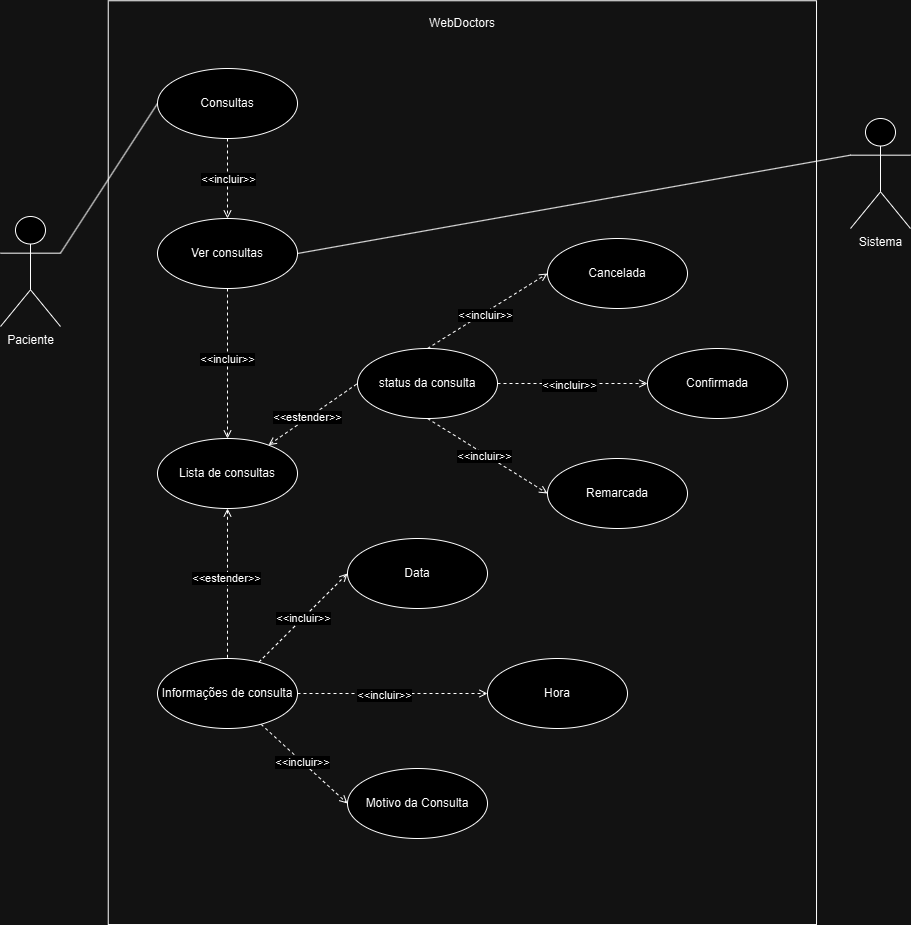

The diagram above was exported from draw.io. Its source (the exported page's mxGraphModel, read from the mxfile embedded in the PNG):
<mxGraphModel dx="1042" dy="1783" grid="1" gridSize="10" guides="1" tooltips="1" connect="1" arrows="1" fold="1" page="1" pageScale="1" pageWidth="827" pageHeight="1169" math="0" shadow="0">
  <root>
    <mxCell id="0" />
    <mxCell id="1" parent="0" />
    <mxCell id="4bl11s7j4nYVEWbuE4G5-1" style="rounded=0;orthogonalLoop=1;jettySize=auto;html=1;entryX=0;entryY=0.5;entryDx=0;entryDy=0;exitX=1;exitY=0.3333333333333333;exitDx=0;exitDy=0;exitPerimeter=0;endArrow=none;endFill=0;" parent="1" source="4bl11s7j4nYVEWbuE4G5-2" target="JFjVaY1yWUULmEK2RLDW-1" edge="1">
      <mxGeometry relative="1" as="geometry">
        <mxPoint x="180" y="247" as="targetPoint" />
      </mxGeometry>
    </mxCell>
    <mxCell id="4bl11s7j4nYVEWbuE4G5-2" value="Paciente" style="shape=umlActor;verticalLabelPosition=bottom;verticalAlign=top;html=1;" parent="1" vertex="1">
      <mxGeometry x="30" y="208" width="60" height="110" as="geometry" />
    </mxCell>
    <mxCell id="4bl11s7j4nYVEWbuE4G5-3" value="" style="rounded=0;whiteSpace=wrap;html=1;rotation=90;fillColor=none;" parent="1" vertex="1">
      <mxGeometry x="30" y="100" width="923.76" height="708.28" as="geometry" />
    </mxCell>
    <mxCell id="4bl11s7j4nYVEWbuE4G5-4" value="WebDoctors" style="text;strokeColor=none;align=center;fillColor=none;html=1;verticalAlign=middle;whiteSpace=wrap;rounded=0;" parent="1" vertex="1">
      <mxGeometry x="461.88" width="60" height="30" as="geometry" />
    </mxCell>
    <mxCell id="4bl11s7j4nYVEWbuE4G5-8" style="rounded=0;orthogonalLoop=1;jettySize=auto;html=1;entryX=0.5;entryY=0;entryDx=0;entryDy=0;endArrow=open;endFill=0;dashed=1;exitX=0.5;exitY=1;exitDx=0;exitDy=0;" parent="1" source="4bl11s7j4nYVEWbuE4G5-12" target="4bl11s7j4nYVEWbuE4G5-13" edge="1">
      <mxGeometry relative="1" as="geometry" />
    </mxCell>
    <mxCell id="4bl11s7j4nYVEWbuE4G5-9" value="&amp;lt;&amp;lt;incluir&amp;gt;&amp;gt;" style="edgeLabel;html=1;align=center;verticalAlign=middle;resizable=0;points=[];" parent="4bl11s7j4nYVEWbuE4G5-8" connectable="0" vertex="1">
      <mxGeometry x="-0.0724" y="-1" relative="1" as="geometry">
        <mxPoint as="offset" />
      </mxGeometry>
    </mxCell>
    <mxCell id="4bl11s7j4nYVEWbuE4G5-12" value="Ver consultas" style="ellipse;whiteSpace=wrap;html=1;" parent="1" vertex="1">
      <mxGeometry x="187" y="210" width="140" height="70" as="geometry" />
    </mxCell>
    <mxCell id="U-MU0KdIxjrhjd9M0Ler-1" style="rounded=0;orthogonalLoop=1;jettySize=auto;html=1;entryX=0;entryY=0.5;entryDx=0;entryDy=0;endArrow=none;endFill=0;dashed=1;startArrow=open;startFill=0;" parent="1" source="4bl11s7j4nYVEWbuE4G5-13" target="4bl11s7j4nYVEWbuE4G5-17" edge="1">
      <mxGeometry relative="1" as="geometry" />
    </mxCell>
    <mxCell id="U-MU0KdIxjrhjd9M0Ler-6" value="&amp;lt;&amp;lt;estender&amp;gt;&amp;gt;" style="edgeLabel;html=1;align=center;verticalAlign=middle;resizable=0;points=[];" parent="U-MU0KdIxjrhjd9M0Ler-1" connectable="0" vertex="1">
      <mxGeometry x="-0.1218" y="1" relative="1" as="geometry">
        <mxPoint as="offset" />
      </mxGeometry>
    </mxCell>
    <mxCell id="U-MU0KdIxjrhjd9M0Ler-2" style="rounded=0;orthogonalLoop=1;jettySize=auto;html=1;entryX=0.5;entryY=0;entryDx=0;entryDy=0;endArrow=none;endFill=0;dashed=1;startArrow=open;startFill=0;" parent="1" source="4bl11s7j4nYVEWbuE4G5-13" target="4bl11s7j4nYVEWbuE4G5-16" edge="1">
      <mxGeometry relative="1" as="geometry" />
    </mxCell>
    <mxCell id="U-MU0KdIxjrhjd9M0Ler-7" value="&amp;lt;&amp;lt;estender&amp;gt;&amp;gt;" style="edgeLabel;html=1;align=center;verticalAlign=middle;resizable=0;points=[];" parent="U-MU0KdIxjrhjd9M0Ler-2" connectable="0" vertex="1">
      <mxGeometry x="-0.0951" y="-2" relative="1" as="geometry">
        <mxPoint y="1" as="offset" />
      </mxGeometry>
    </mxCell>
    <mxCell id="4bl11s7j4nYVEWbuE4G5-13" value="Lista de consultas" style="ellipse;whiteSpace=wrap;html=1;" parent="1" vertex="1">
      <mxGeometry x="187" y="430" width="140" height="70" as="geometry" />
    </mxCell>
    <mxCell id="4bl11s7j4nYVEWbuE4G5-14" value="Sistema" style="shape=umlActor;verticalLabelPosition=bottom;verticalAlign=top;html=1;" parent="1" vertex="1">
      <mxGeometry x="880" y="110" width="60" height="110" as="geometry" />
    </mxCell>
    <mxCell id="U-MU0KdIxjrhjd9M0Ler-8" value="" style="rounded=0;orthogonalLoop=1;jettySize=auto;html=1;endArrow=open;endFill=0;dashed=1;" parent="1" source="4bl11s7j4nYVEWbuE4G5-16" target="U-MU0KdIxjrhjd9M0Ler-4" edge="1">
      <mxGeometry relative="1" as="geometry" />
    </mxCell>
    <mxCell id="U-MU0KdIxjrhjd9M0Ler-14" value="&amp;lt;&amp;lt;incluir&amp;gt;&amp;gt;" style="edgeLabel;html=1;align=center;verticalAlign=middle;resizable=0;points=[];" parent="U-MU0KdIxjrhjd9M0Ler-8" connectable="0" vertex="1">
      <mxGeometry x="-0.0976" y="-1" relative="1" as="geometry">
        <mxPoint as="offset" />
      </mxGeometry>
    </mxCell>
    <mxCell id="U-MU0KdIxjrhjd9M0Ler-11" style="rounded=0;orthogonalLoop=1;jettySize=auto;html=1;entryX=0;entryY=0.5;entryDx=0;entryDy=0;endArrow=open;endFill=0;dashed=1;" parent="1" source="4bl11s7j4nYVEWbuE4G5-16" target="U-MU0KdIxjrhjd9M0Ler-3" edge="1">
      <mxGeometry relative="1" as="geometry" />
    </mxCell>
    <mxCell id="U-MU0KdIxjrhjd9M0Ler-13" value="&amp;lt;&amp;lt;incluir&amp;gt;&amp;gt;" style="edgeLabel;html=1;align=center;verticalAlign=middle;resizable=0;points=[];" parent="U-MU0KdIxjrhjd9M0Ler-11" connectable="0" vertex="1">
      <mxGeometry x="-0.0148" relative="1" as="geometry">
        <mxPoint as="offset" />
      </mxGeometry>
    </mxCell>
    <mxCell id="U-MU0KdIxjrhjd9M0Ler-12" style="rounded=0;orthogonalLoop=1;jettySize=auto;html=1;entryX=0;entryY=0.5;entryDx=0;entryDy=0;endArrow=open;endFill=0;dashed=1;" parent="1" source="4bl11s7j4nYVEWbuE4G5-16" target="U-MU0KdIxjrhjd9M0Ler-5" edge="1">
      <mxGeometry relative="1" as="geometry" />
    </mxCell>
    <mxCell id="U-MU0KdIxjrhjd9M0Ler-15" value="&amp;lt;&amp;lt;incluir&amp;gt;&amp;gt;" style="edgeLabel;html=1;align=center;verticalAlign=middle;resizable=0;points=[];" parent="U-MU0KdIxjrhjd9M0Ler-12" connectable="0" vertex="1">
      <mxGeometry x="-0.0689" y="-1" relative="1" as="geometry">
        <mxPoint x="1" as="offset" />
      </mxGeometry>
    </mxCell>
    <mxCell id="4bl11s7j4nYVEWbuE4G5-16" value="Informações de consulta" style="ellipse;whiteSpace=wrap;html=1;" parent="1" vertex="1">
      <mxGeometry x="186.99999999999994" y="650" width="140" height="70" as="geometry" />
    </mxCell>
    <mxCell id="U-MU0KdIxjrhjd9M0Ler-19" style="rounded=0;orthogonalLoop=1;jettySize=auto;html=1;entryX=0;entryY=0.5;entryDx=0;entryDy=0;endArrow=open;endFill=0;dashed=1;exitX=0.5;exitY=0;exitDx=0;exitDy=0;" parent="1" source="4bl11s7j4nYVEWbuE4G5-17" target="U-MU0KdIxjrhjd9M0Ler-17" edge="1">
      <mxGeometry relative="1" as="geometry" />
    </mxCell>
    <mxCell id="U-MU0KdIxjrhjd9M0Ler-23" value="&amp;lt;&amp;lt;incluir&amp;gt;&amp;gt;" style="edgeLabel;html=1;align=center;verticalAlign=middle;resizable=0;points=[];" parent="U-MU0KdIxjrhjd9M0Ler-19" connectable="0" vertex="1">
      <mxGeometry x="-0.0517" y="-2" relative="1" as="geometry">
        <mxPoint as="offset" />
      </mxGeometry>
    </mxCell>
    <mxCell id="U-MU0KdIxjrhjd9M0Ler-20" style="rounded=0;orthogonalLoop=1;jettySize=auto;html=1;entryX=0;entryY=0.5;entryDx=0;entryDy=0;endArrow=open;endFill=0;dashed=1;exitX=0.5;exitY=1;exitDx=0;exitDy=0;" parent="1" source="4bl11s7j4nYVEWbuE4G5-17" target="U-MU0KdIxjrhjd9M0Ler-18" edge="1">
      <mxGeometry relative="1" as="geometry" />
    </mxCell>
    <mxCell id="U-MU0KdIxjrhjd9M0Ler-25" value="&amp;lt;&amp;lt;incluir&amp;gt;&amp;gt;" style="edgeLabel;html=1;align=center;verticalAlign=middle;resizable=0;points=[];" parent="U-MU0KdIxjrhjd9M0Ler-20" connectable="0" vertex="1">
      <mxGeometry x="-0.0367" y="-2" relative="1" as="geometry">
        <mxPoint as="offset" />
      </mxGeometry>
    </mxCell>
    <mxCell id="U-MU0KdIxjrhjd9M0Ler-21" style="rounded=0;orthogonalLoop=1;jettySize=auto;html=1;entryX=0;entryY=0.5;entryDx=0;entryDy=0;endArrow=open;endFill=0;dashed=1;" parent="1" source="4bl11s7j4nYVEWbuE4G5-17" target="U-MU0KdIxjrhjd9M0Ler-16" edge="1">
      <mxGeometry relative="1" as="geometry" />
    </mxCell>
    <mxCell id="U-MU0KdIxjrhjd9M0Ler-24" value="&amp;lt;&amp;lt;incluir&amp;gt;&amp;gt;" style="edgeLabel;html=1;align=center;verticalAlign=middle;resizable=0;points=[];" parent="U-MU0KdIxjrhjd9M0Ler-21" connectable="0" vertex="1">
      <mxGeometry x="-0.0533" y="-1" relative="1" as="geometry">
        <mxPoint as="offset" />
      </mxGeometry>
    </mxCell>
    <mxCell id="4bl11s7j4nYVEWbuE4G5-17" value="status da consulta" style="ellipse;whiteSpace=wrap;html=1;" parent="1" vertex="1">
      <mxGeometry x="387" y="340" width="140" height="70" as="geometry" />
    </mxCell>
    <mxCell id="U-MU0KdIxjrhjd9M0Ler-3" value="Data" style="ellipse;whiteSpace=wrap;html=1;" parent="1" vertex="1">
      <mxGeometry x="377" y="530" width="140" height="70" as="geometry" />
    </mxCell>
    <mxCell id="U-MU0KdIxjrhjd9M0Ler-4" value="Hora" style="ellipse;whiteSpace=wrap;html=1;" parent="1" vertex="1">
      <mxGeometry x="517" y="650" width="140" height="70" as="geometry" />
    </mxCell>
    <mxCell id="U-MU0KdIxjrhjd9M0Ler-5" value="Motivo da Consulta" style="ellipse;whiteSpace=wrap;html=1;" parent="1" vertex="1">
      <mxGeometry x="377" y="760" width="140" height="70" as="geometry" />
    </mxCell>
    <mxCell id="U-MU0KdIxjrhjd9M0Ler-16" value="Confirmada" style="ellipse;whiteSpace=wrap;html=1;" parent="1" vertex="1">
      <mxGeometry x="677" y="340" width="140" height="70" as="geometry" />
    </mxCell>
    <mxCell id="U-MU0KdIxjrhjd9M0Ler-17" value="Cancelada" style="ellipse;whiteSpace=wrap;html=1;" parent="1" vertex="1">
      <mxGeometry x="577" y="230" width="140" height="70" as="geometry" />
    </mxCell>
    <mxCell id="U-MU0KdIxjrhjd9M0Ler-18" value="Remarcada" style="ellipse;whiteSpace=wrap;html=1;" parent="1" vertex="1">
      <mxGeometry x="577" y="450" width="140" height="70" as="geometry" />
    </mxCell>
    <mxCell id="U-MU0KdIxjrhjd9M0Ler-26" style="rounded=0;orthogonalLoop=1;jettySize=auto;html=1;entryX=0;entryY=0.3333333333333333;entryDx=0;entryDy=0;entryPerimeter=0;endArrow=none;endFill=0;exitX=1;exitY=0.5;exitDx=0;exitDy=0;" parent="1" source="4bl11s7j4nYVEWbuE4G5-12" target="4bl11s7j4nYVEWbuE4G5-14" edge="1">
      <mxGeometry relative="1" as="geometry" />
    </mxCell>
    <mxCell id="JFjVaY1yWUULmEK2RLDW-2" style="edgeStyle=orthogonalEdgeStyle;rounded=0;orthogonalLoop=1;jettySize=auto;html=1;entryX=0.5;entryY=0;entryDx=0;entryDy=0;dashed=1;endArrow=open;endFill=0;" parent="1" source="JFjVaY1yWUULmEK2RLDW-1" target="4bl11s7j4nYVEWbuE4G5-12" edge="1">
      <mxGeometry relative="1" as="geometry" />
    </mxCell>
    <mxCell id="JFjVaY1yWUULmEK2RLDW-3" value="&amp;lt;&amp;lt;incluir&amp;gt;&amp;gt;" style="edgeLabel;html=1;align=center;verticalAlign=middle;resizable=0;points=[];" parent="JFjVaY1yWUULmEK2RLDW-2" connectable="0" vertex="1">
      <mxGeometry relative="1" as="geometry">
        <mxPoint as="offset" />
      </mxGeometry>
    </mxCell>
    <mxCell id="JFjVaY1yWUULmEK2RLDW-1" value="Consultas" style="ellipse;whiteSpace=wrap;html=1;" parent="1" vertex="1">
      <mxGeometry x="187" y="60" width="140" height="70" as="geometry" />
    </mxCell>
  </root>
</mxGraphModel>